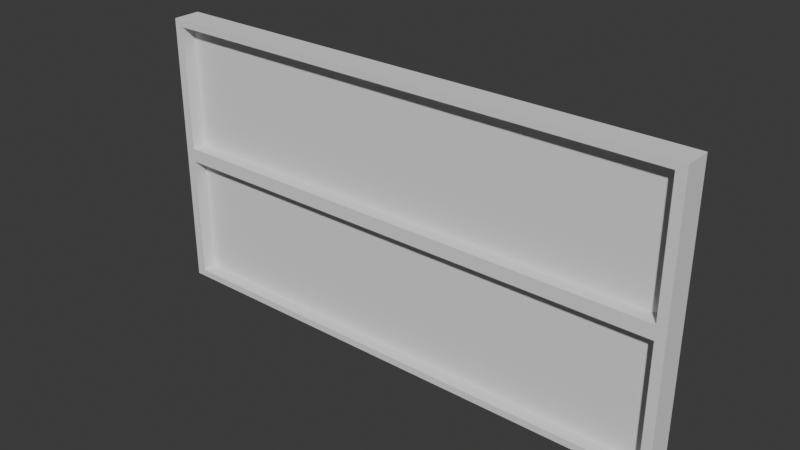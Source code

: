 # Source: GemBarBullets.blend  (saved by Blender 4.4.32; exported with 4.5.12 LTS)
import bpy
from mathutils import Matrix  # noqa: F401  (used for matrix-valued properties, if any)

bpy.ops.wm.read_factory_settings(use_empty=True)
scene = bpy.context.scene
scene.name = 'Scene'

# ---- collections
col_collection = bpy.data.collections.new('Collection'); scene.collection.children.link(col_collection)

# ---- world
world_world = bpy.data.worlds.new('World'); scene.world = world_world
world_world.use_nodes = True; world_world.node_tree.nodes.clear()
_N = world_world.node_tree.nodes; _L = world_world.node_tree.links
n0 = _N.new('ShaderNodeOutputWorld'); n0.name = 'World Output'; n0.location = (300, 300)
n1 = _N.new('ShaderNodeBackground'); n1.name = 'Background'; n1.location = (10, 300)
n1.inputs[0].default_value = (0.05088, 0.05088, 0.05088, 1.0)
_L.new(n1.outputs[0], n0.inputs[0])
n0.is_active_output = True
world_world.color = (0.05088, 0.05088, 0.05088)
world_world.sun_shadow_jitter_overblur = 0.0

# ---- meshes
me_cube_001 = bpy.data.meshes.new('Cube.001')
me_cube_001.from_pydata([(-3.834, -0.3, -1.0), (-3.834, -0.3, 1.0), (-3.834, 0.1, -1.0), (-3.834, 0.1, 1.0), (3.834, -0.3, -1.0), (3.834, -0.3, 1.0), (3.834, 0.1, -1.0), (3.834, 0.1, 1.0), (-3.697, -0.3, -0.9), (-3.697, -0.3, 0.9), (3.697, -0.3, 0.9), (3.697, -0.3, -0.9), (-3.697, -0.1, -0.9), (-3.697, -0.1, 0.9), (3.697, -0.1, 0.9), (3.697, -0.1, -0.9), (-3.834, -0.3, -3.0), (-3.834, -0.3, -1.0), (-3.834, 0.1, -3.0), (-3.834, 0.1, -1.0), (3.834, -0.3, -3.0), (3.834, -0.3, -1.0), (3.834, 0.1, -3.0), (3.834, 0.1, -1.0), (-3.697, -0.3, -2.9), (-3.697, -0.3, -1.1), (3.697, -0.3, -1.1), (3.697, -0.3, -2.9), (-3.697, -0.1, -2.9), (-3.697, -0.1, -1.1), (3.697, -0.1, -1.1), (3.697, -0.1, -2.9)], [], [(0, 1, 3, 2), (2, 3, 7, 6), (6, 7, 5, 4), (1, 0, 8, 9), (2, 6, 4, 0), (7, 3, 1, 5), (8, 11, 15, 12), (0, 4, 11, 8), (5, 1, 9, 10), (4, 5, 10, 11), (9, 8, 12, 13), (10, 9, 13, 14), (11, 10, 14, 15), (16, 17, 19, 18), (18, 19, 23, 22), (22, 23, 21, 20), (17, 16, 24, 25), (18, 22, 20, 16), (23, 19, 17, 21), (24, 27, 31, 28), (16, 20, 27, 24), (21, 17, 25, 26), (20, 21, 26, 27), (25, 24, 28, 29), (26, 25, 29, 30), (27, 26, 30, 31)])
_uv = me_cube_001.uv_layers.new(name='UVMap')
_uv.uv.foreach_set('vector', [0.375, 0.0, 0.625, 0.0, 0.625, 0.25, 0.375, 0.25, 0.375, 0.25, 0.625, 0.25, 0.625, 0.5, 0.375, 0.5, 0.375, 0.5, 0.625, 0.5, 0.625, 0.75, 0.375, 0.75, 0.625, 0.0, 0.375, 0.0, 0.375, 0.0, 0.625, 0.0, 0.125, 0.5, 0.375, 0.5, 0.375, 0.75, 0.125, 0.75, 0.625, 0.5, 0.875, 0.5, 0.875, 0.75, 0.625, 0.75, 0.125, 0.75, 0.375, 0.75, 0.375, 0.75, 0.125, 0.75, 0.125, 0.75, 0.375, 0.75, 0.375, 0.75, 0.125, 0.75, 0.625, 0.75, 0.875, 0.75, 0.875, 0.75, 0.625, 0.75, 0.375, 0.75, 0.625, 0.75, 0.625, 0.75, 0.375, 0.75, 0.625, 0.0, 0.375, 0.0, 0.375, 0.0, 0.625, 0.0, 0.625, 0.75, 0.875, 0.75, 0.875, 0.75, 0.625, 0.75, 0.375, 0.75, 0.625, 0.75, 0.625, 0.75, 0.375, 0.75, 0.375, 0.0, 0.625, 0.0, 0.625, 0.25, 0.375, 0.25, 0.375, 0.25, 0.625, 0.25, 0.625, 0.5, 0.375, 0.5, 0.375, 0.5, 0.625, 0.5, 0.625, 0.75, 0.375, 0.75, 0.625, 0.0, 0.375, 0.0, 0.375, 0.0, 0.625, 0.0, 0.125, 0.5, 0.375, 0.5, 0.375, 0.75, 0.125, 0.75, 0.625, 0.5, 0.875, 0.5, 0.875, 0.75, 0.625, 0.75, 0.125, 0.75, 0.375, 0.75, 0.375, 0.75, 0.125, 0.75, 0.125, 0.75, 0.375, 0.75, 0.375, 0.75, 0.125, 0.75, 0.625, 0.75, 0.875, 0.75, 0.875, 0.75, 0.625, 0.75, 0.375, 0.75, 0.625, 0.75, 0.625, 0.75, 0.375, 0.75, 0.625, 0.0, 0.375, 0.0, 0.375, 0.0, 0.625, 0.0, 0.625, 0.75, 0.875, 0.75, 0.875, 0.75, 0.625, 0.75, 0.375, 0.75, 0.625, 0.75, 0.625, 0.75, 0.375, 0.75])
me_cube_001.update()
me_cube_002 = bpy.data.meshes.new('Cube.002')
me_cube_002.from_pydata([(-3.697, -0.1, -0.9), (-3.697, -0.1, 0.9), (3.697, -0.1, 0.9), (3.697, -0.1, -0.9), (-3.697, -0.1, -2.9), (-3.697, -0.1, -1.1), (3.697, -0.1, -1.1), (3.697, -0.1, -2.9)], [], [(3, 2, 1, 0), (7, 6, 5, 4)])
_uv = me_cube_002.uv_layers.new(name='UVMap')
_uv.uv.foreach_set('vector', [0.375, 0.75, 0.625, 0.75, 0.625, 1.0, 0.375, 1.0, 0.375, 0.75, 0.625, 0.75, 0.625, 1.0, 0.375, 1.0])
me_cube_002.update()

# ---- objects
ob_border = bpy.data.objects.new('Border', me_cube_001)
ob_display = bpy.data.objects.new('Display', me_cube_002)

# ---- transforms, parenting, visibility, modifiers, constraints
ob_border.location = (0.0, 0.0, 0.0)
ob_display.location = (0.0, 0.0, 0.0)

# ---- collection membership
col_collection.objects.link(ob_border)
col_collection.objects.link(ob_display)

# ---- scene / render settings (as saved in the file)
scene.frame_start = 1; scene.frame_end = 250; scene.frame_set(1)
scene.render.engine = 'BLENDER_EEVEE_NEXT'
bpy.context.view_layer.update()

# ---- added for rendering (the .blend has no active camera and no usable light): camera, sun
cam_auto = bpy.data.cameras.new('AutoCamera')
cam_auto.lens = 50.0
cam_auto.sensor_width = 36.0
cam_auto.clip_end = 1000.0
ob_auto_camera = bpy.data.objects.new('AutoCamera', cam_auto)
scene.collection.objects.link(ob_auto_camera)
ob_auto_camera.location = (8.01111, -9.71333, 5.40889)
ob_auto_camera.rotation_euler = (1.09748, -7.21219e-08, 0.694738)
scene.camera = ob_auto_camera
light_auto_sun = bpy.data.lights.new('AutoSun', 'SUN')
light_auto_sun.energy = 3.0
light_auto_sun.angle = 0.0523599
ob_auto_sun = bpy.data.objects.new('AutoSun', light_auto_sun)
scene.collection.objects.link(ob_auto_sun)
ob_auto_sun.rotation_euler = (0.872665, 0.174533, 0.523599)
bpy.context.view_layer.update()

